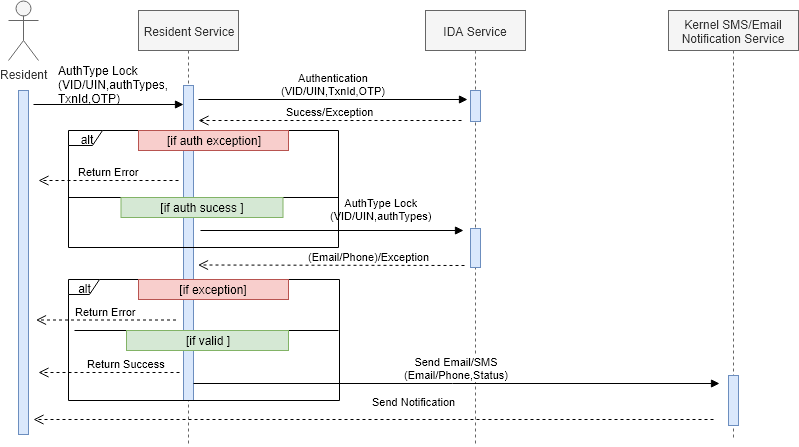

The diagram above was exported from draw.io. Its source (the exported page's mxGraphModel, read from the mxfile embedded in the PNG):
<mxGraphModel dx="1924" dy="678" grid="0" gridSize="10" guides="1" tooltips="1" connect="1" arrows="1" fold="1" page="1" pageScale="1" pageWidth="850" pageHeight="1100" background="#ffffff" math="0" shadow="0">
  <root>
    <mxCell id="0" />
    <mxCell id="1" parent="0" />
    <mxCell id="ex10MRkdJcGarzh-xKvl-45" value="&lt;span&gt;AuthType Lock&lt;/span&gt;&lt;br&gt;&lt;span&gt;(VID/UIN,authTypes)&lt;/span&gt;&lt;br&gt;" style="html=1;verticalAlign=bottom;endArrow=block;" parent="1" edge="1">
      <mxGeometry x="0.3667" y="6" width="80" relative="1" as="geometry">
        <mxPoint x="142" y="360" as="sourcePoint" />
        <mxPoint x="405" y="360" as="targetPoint" />
        <mxPoint as="offset" />
      </mxGeometry>
    </mxCell>
    <mxCell id="ex10MRkdJcGarzh-xKvl-2" value="Resident Service" style="shape=umlLifeline;perimeter=lifelinePerimeter;whiteSpace=wrap;html=1;container=1;collapsible=0;recursiveResize=0;outlineConnect=0;fillColor=#f5f5f5;strokeColor=#666666;fontColor=#333333;" parent="1" vertex="1">
      <mxGeometry x="80" y="140" width="100" height="433" as="geometry" />
    </mxCell>
    <mxCell id="ex10MRkdJcGarzh-xKvl-20" value="" style="html=1;points=[];perimeter=orthogonalPerimeter;fillColor=#dae8fc;strokeColor=#6c8ebf;" parent="ex10MRkdJcGarzh-xKvl-2" vertex="1">
      <mxGeometry x="45" y="75" width="10" height="315" as="geometry" />
    </mxCell>
    <mxCell id="ex10MRkdJcGarzh-xKvl-6" value="IDA Service" style="shape=umlLifeline;perimeter=lifelinePerimeter;whiteSpace=wrap;html=1;container=1;collapsible=0;recursiveResize=0;outlineConnect=0;fillColor=#f5f5f5;strokeColor=#666666;fontColor=#333333;" parent="1" vertex="1">
      <mxGeometry x="367" y="140" width="100" height="436" as="geometry" />
    </mxCell>
    <mxCell id="ex10MRkdJcGarzh-xKvl-23" value="" style="html=1;points=[];perimeter=orthogonalPerimeter;fillColor=#dae8fc;strokeColor=#6c8ebf;" parent="ex10MRkdJcGarzh-xKvl-6" vertex="1">
      <mxGeometry x="45" y="80" width="10" height="31" as="geometry" />
    </mxCell>
    <mxCell id="LUC-rRoRRuvx5_XBUiKz-1" value="" style="html=1;points=[];perimeter=orthogonalPerimeter;fillColor=#dae8fc;strokeColor=#6c8ebf;" parent="ex10MRkdJcGarzh-xKvl-6" vertex="1">
      <mxGeometry x="45" y="218" width="10" height="39" as="geometry" />
    </mxCell>
    <mxCell id="ex10MRkdJcGarzh-xKvl-8" value="Resident" style="shape=umlActor;verticalLabelPosition=bottom;labelBackgroundColor=#ffffff;verticalAlign=top;html=1;fillColor=#f5f5f5;strokeColor=#666666;fontColor=#333333;" parent="1" vertex="1">
      <mxGeometry x="-50" y="130" width="30" height="60" as="geometry" />
    </mxCell>
    <mxCell id="ex10MRkdJcGarzh-xKvl-21" value="" style="rounded=1;orthogonalLoop=0;jettySize=auto;html=1;exitX=1.5;exitY=0.041;exitDx=0;exitDy=0;exitPerimeter=0;spacingTop=0;spacingLeft=0;spacingRight=0;verticalAlign=bottom;fontSize=13;endArrow=block;endFill=1;" parent="1" source="ex10MRkdJcGarzh-xKvl-18" target="ex10MRkdJcGarzh-xKvl-20" edge="1">
      <mxGeometry relative="1" as="geometry" />
    </mxCell>
    <mxCell id="ex10MRkdJcGarzh-xKvl-18" value="" style="html=1;points=[];perimeter=orthogonalPerimeter;fillColor=#dae8fc;strokeColor=#6c8ebf;" parent="1" vertex="1">
      <mxGeometry x="-40" y="220" width="10" height="344" as="geometry" />
    </mxCell>
    <mxCell id="ex10MRkdJcGarzh-xKvl-22" value="AuthType Lock&lt;br&gt;(VID/UIN,authTypes,&lt;br&gt;TxnId,OTP)" style="text;html=1;resizable=0;points=[];autosize=1;align=left;verticalAlign=top;spacingTop=-4;" parent="1" vertex="1">
      <mxGeometry x="-2.5" y="191" width="120" height="42" as="geometry" />
    </mxCell>
    <mxCell id="ex10MRkdJcGarzh-xKvl-27" value="Authentication&lt;br&gt;&lt;span&gt;(VID/UIN,TxnId,OTP)&lt;/span&gt;" style="html=1;verticalAlign=bottom;endArrow=block;" parent="1" edge="1">
      <mxGeometry width="80" relative="1" as="geometry">
        <mxPoint x="140" y="229" as="sourcePoint" />
        <mxPoint x="409" y="229" as="targetPoint" />
        <Array as="points">
          <mxPoint x="270" y="229" />
        </Array>
      </mxGeometry>
    </mxCell>
    <mxCell id="ex10MRkdJcGarzh-xKvl-32" value="Sucess/Exception" style="html=1;verticalAlign=bottom;endArrow=open;dashed=1;endSize=8;" parent="1" edge="1">
      <mxGeometry relative="1" as="geometry">
        <mxPoint x="403" y="250" as="sourcePoint" />
        <mxPoint x="140" y="250" as="targetPoint" />
      </mxGeometry>
    </mxCell>
    <mxCell id="ex10MRkdJcGarzh-xKvl-36" value="alt" style="shape=umlFrame;whiteSpace=wrap;html=1;width=34;height=15;" parent="1" vertex="1">
      <mxGeometry x="10" y="260" width="270" height="117" as="geometry" />
    </mxCell>
    <mxCell id="ex10MRkdJcGarzh-xKvl-37" value="[if auth exception]" style="text;html=1;strokeColor=#b85450;fillColor=#f8cecc;align=center;verticalAlign=middle;whiteSpace=wrap;rounded=0;" parent="1" vertex="1">
      <mxGeometry x="80" y="260" width="150" height="20" as="geometry" />
    </mxCell>
    <mxCell id="ex10MRkdJcGarzh-xKvl-40" value="Return Error" style="html=1;verticalAlign=bottom;endArrow=open;dashed=1;endSize=8;" parent="1" edge="1">
      <mxGeometry relative="1" as="geometry">
        <mxPoint x="120" y="310" as="sourcePoint" />
        <mxPoint x="-20" y="310" as="targetPoint" />
      </mxGeometry>
    </mxCell>
    <mxCell id="ex10MRkdJcGarzh-xKvl-41" value="" style="line;strokeWidth=1;fillColor=none;align=left;verticalAlign=middle;spacingTop=-1;spacingLeft=3;spacingRight=3;rotatable=0;labelPosition=right;points=[];portConstraint=eastwest;" parent="1" vertex="1">
      <mxGeometry x="10" y="323" width="270" height="8" as="geometry" />
    </mxCell>
    <mxCell id="ex10MRkdJcGarzh-xKvl-44" value="[if auth sucess ]" style="text;html=1;strokeColor=#82b366;fillColor=#d5e8d4;align=center;verticalAlign=middle;whiteSpace=wrap;rounded=0;" parent="1" vertex="1">
      <mxGeometry x="62.5" y="327" width="162" height="20" as="geometry" />
    </mxCell>
    <mxCell id="ex10MRkdJcGarzh-xKvl-48" value="(Email/Phone)/Exception" style="html=1;verticalAlign=bottom;endArrow=open;dashed=1;endSize=8;" parent="1" edge="1">
      <mxGeometry x="-0.2798" relative="1" as="geometry">
        <mxPoint x="406" y="395" as="sourcePoint" />
        <mxPoint x="139.5" y="394.5" as="targetPoint" />
        <mxPoint as="offset" />
      </mxGeometry>
    </mxCell>
    <mxCell id="hR3OWLbHBFiltJFqpT4T-1" value="Kernel SMS/Email Notification Service" style="shape=umlLifeline;perimeter=lifelinePerimeter;whiteSpace=wrap;html=1;container=1;collapsible=0;recursiveResize=0;outlineConnect=0;fillColor=#f5f5f5;strokeColor=#666666;fontColor=#333333;" parent="1" vertex="1">
      <mxGeometry x="610" y="140" width="130" height="428" as="geometry" />
    </mxCell>
    <mxCell id="hR3OWLbHBFiltJFqpT4T-3" value="" style="html=1;points=[];perimeter=orthogonalPerimeter;fillColor=#dae8fc;strokeColor=#6c8ebf;" parent="hR3OWLbHBFiltJFqpT4T-1" vertex="1">
      <mxGeometry x="60" y="365" width="10" height="50" as="geometry" />
    </mxCell>
    <mxCell id="hR3OWLbHBFiltJFqpT4T-2" value="Send Email/SMS&lt;br&gt;(Email/Phone,Status)&lt;br&gt;" style="html=1;verticalAlign=bottom;endArrow=block;" parent="1" edge="1">
      <mxGeometry width="80" relative="1" as="geometry">
        <mxPoint x="135" y="513" as="sourcePoint" />
        <mxPoint x="661" y="513" as="targetPoint" />
      </mxGeometry>
    </mxCell>
    <mxCell id="hR3OWLbHBFiltJFqpT4T-6" value="Send Notification&amp;nbsp;" style="html=1;verticalAlign=bottom;endArrow=open;dashed=1;endSize=8;" parent="1" edge="1">
      <mxGeometry x="-0.1235" y="-9" relative="1" as="geometry">
        <mxPoint x="655" y="549" as="sourcePoint" />
        <mxPoint x="-25" y="549" as="targetPoint" />
        <mxPoint as="offset" />
      </mxGeometry>
    </mxCell>
    <mxCell id="v0IODydQC40pr_qwV4Ix-4" value="alt" style="shape=umlFrame;whiteSpace=wrap;html=1;width=31;height=15;" parent="1" vertex="1">
      <mxGeometry x="10" y="409" width="271" height="121" as="geometry" />
    </mxCell>
    <mxCell id="v0IODydQC40pr_qwV4Ix-5" value="" style="line;strokeWidth=1;fillColor=none;align=left;verticalAlign=middle;spacingTop=-1;spacingLeft=3;spacingRight=3;rotatable=0;labelPosition=right;points=[];portConstraint=eastwest;" parent="1" vertex="1">
      <mxGeometry x="16" y="456" width="264" height="8" as="geometry" />
    </mxCell>
    <mxCell id="v0IODydQC40pr_qwV4Ix-7" value="[if exception]" style="text;html=1;strokeColor=#b85450;fillColor=#f8cecc;align=center;verticalAlign=middle;whiteSpace=wrap;rounded=0;" parent="1" vertex="1">
      <mxGeometry x="80" y="409" width="150" height="20" as="geometry" />
    </mxCell>
    <mxCell id="v0IODydQC40pr_qwV4Ix-8" value="Return Error" style="html=1;verticalAlign=bottom;endArrow=open;dashed=1;endSize=8;" parent="1" edge="1">
      <mxGeometry relative="1" as="geometry">
        <mxPoint x="117.5" y="449.5" as="sourcePoint" />
        <mxPoint x="-22.5" y="449.5" as="targetPoint" />
      </mxGeometry>
    </mxCell>
    <mxCell id="szgI7Ye6ShiZ4rf41tbz-1" value="[if valid ]" style="text;html=1;strokeColor=#82b366;fillColor=#d5e8d4;align=center;verticalAlign=middle;whiteSpace=wrap;rounded=0;" parent="1" vertex="1">
      <mxGeometry x="68" y="460" width="162" height="20" as="geometry" />
    </mxCell>
    <mxCell id="dCLOxp0bvubNZ9KKWTmg-1" value="Return Success" style="html=1;verticalAlign=bottom;endArrow=open;dashed=1;endSize=8;" parent="1" edge="1">
      <mxGeometry x="-0.2482" relative="1" as="geometry">
        <mxPoint x="121" y="502" as="sourcePoint" />
        <mxPoint x="-20" y="502" as="targetPoint" />
        <mxPoint as="offset" />
      </mxGeometry>
    </mxCell>
  </root>
</mxGraphModel>